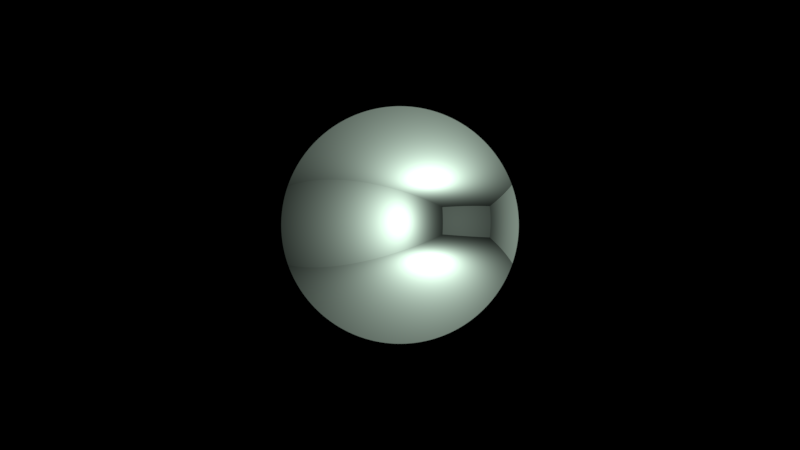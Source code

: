 # Source: homepreview.blend  (saved by Blender 2.79.0; exported with 4.5.12 LTS)
import bpy
from mathutils import Matrix  # noqa: F401  (used for matrix-valued properties, if any)

bpy.ops.wm.read_factory_settings(use_empty=True)
scene = bpy.context.scene
scene.name = 'Scene'

# ---- collections
col_collection_1 = bpy.data.collections.new('Collection 1'); scene.collection.children.link(col_collection_1)

# ---- materials (node trees are filled in below, after node groups)
mat_material = bpy.data.materials.new('Material')
mat_material.alpha_threshold = 0.0
mat_material.use_transparent_shadow = False
mat_material.diffuse_color = (0.6175, 0.8, 0.6694, 1.0)
mat_material.roughness = 0.5

# ---- material node trees

# ---- world
world_world = bpy.data.worlds.new('World'); scene.world = world_world
world_world.color = (0.05088, 0.05088, 0.05088)
world_world.use_sun_shadow = False
world_world.sun_shadow_jitter_overblur = 0.0
world_world.cycles.sampling_method = 'MANUAL'

# ---- cameras
cam_camera_008 = bpy.data.cameras.new('Camera.008')
cam_camera_008.type = 'PANO'
cam_camera_008.clip_end = 100.0
cam_camera_008.lens = 25.0
cam_camera_008.sensor_width = 100.0
cam_camera_008.sensor_height = 18.0
cam_camera_008.display_size = 2.0
cam_camera_008.dof.focus_distance = 0.0
cam_camera_008.dof.aperture_fstop = 128.0
cam_camera_008.dof.aperture_blades = 6

# ---- lights
light_point_008 = bpy.data.lights.new('Point.008', 'POINT')
light_point_008.transmission_factor = 0.0
light_point_008.energy = 100.0
light_point_008.shadow_buffer_clip_start = 0.5
light_point_008.shadow_soft_size = 0.1
light_point_008.shadow_maximum_resolution = 0.006
light_point_008.use_absolute_resolution = True

# ---- meshes
me_cube = bpy.data.meshes.new('Cube')
me_cube.from_pydata([(-1.0, -1.0, -1.0), (-1.0, -1.0, 1.0), (-1.0, 1.0, -1.0), (-1.0, 1.0, 1.0), (1.0, -1.0, -1.0), (1.0, -1.0, 1.0), (1.0, 1.0, -1.0), (1.0, 1.0, 1.0)], [], [(0, 1, 3, 2), (2, 3, 7, 6), (6, 7, 5, 4), (4, 5, 1, 0), (2, 6, 4, 0), (7, 3, 1, 5)])
me_cube.materials.append(mat_material)
me_cube.use_remesh_preserve_volume = False
me_cube.use_remesh_preserve_attributes = False
me_cube.use_mirror_vertex_groups = False
me_cube.update()

# ---- objects
ob_camera = bpy.data.objects.new('Camera', cam_camera_008)
ob_point = bpy.data.objects.new('Point', light_point_008)
ob_cube = bpy.data.objects.new('Cube', me_cube)

# ---- transforms, parenting, visibility, modifiers, constraints
ob_camera.location = (0.0, 0.0, 0.0)
ob_camera.rotation_euler = (1.522, 0.01267, -2.314)
ob_camera.lineart.crease_threshold = 0.0
ob_point.location = (0.809, -1.748, -0.02526)
ob_point.lineart.crease_threshold = 0.0
ob_cube.location = (0.0, 0.0, 0.0)
ob_cube.scale = (1.935, 6.0, 1.0)
ob_cube.lineart.crease_threshold = 0.0

# ---- collection membership
col_collection_1.objects.link(ob_camera)
col_collection_1.objects.link(ob_point)
col_collection_1.objects.link(ob_cube)

# ---- scene / render settings (as saved in the file)
scene.camera = ob_camera
scene.frame_start = 1; scene.frame_end = 250; scene.frame_set(0)
scene.render.engine = 'BLENDER_EEVEE_NEXT'
scene.render.dither_intensity = 0.0
scene.cycles.use_denoising = False
scene.cycles.samples = 128
scene.cycles.sampling_pattern = 'TABULATED_SOBOL'
scene.cycles.use_adaptive_sampling = False
scene.cycles.use_light_tree = False
scene.cycles.caustics_reflective = False
scene.cycles.caustics_refractive = False
scene.cycles.blur_glossy = 0.0
scene.cycles.max_bounces = 4
scene.cycles.diffuse_bounces = 0
scene.cycles.glossy_bounces = 1
scene.cycles.transmission_bounces = 2
scene.cycles.sample_clamp_indirect = 0.0
scene.view_settings.view_transform = 'Standard'
bpy.context.view_layer.update()
